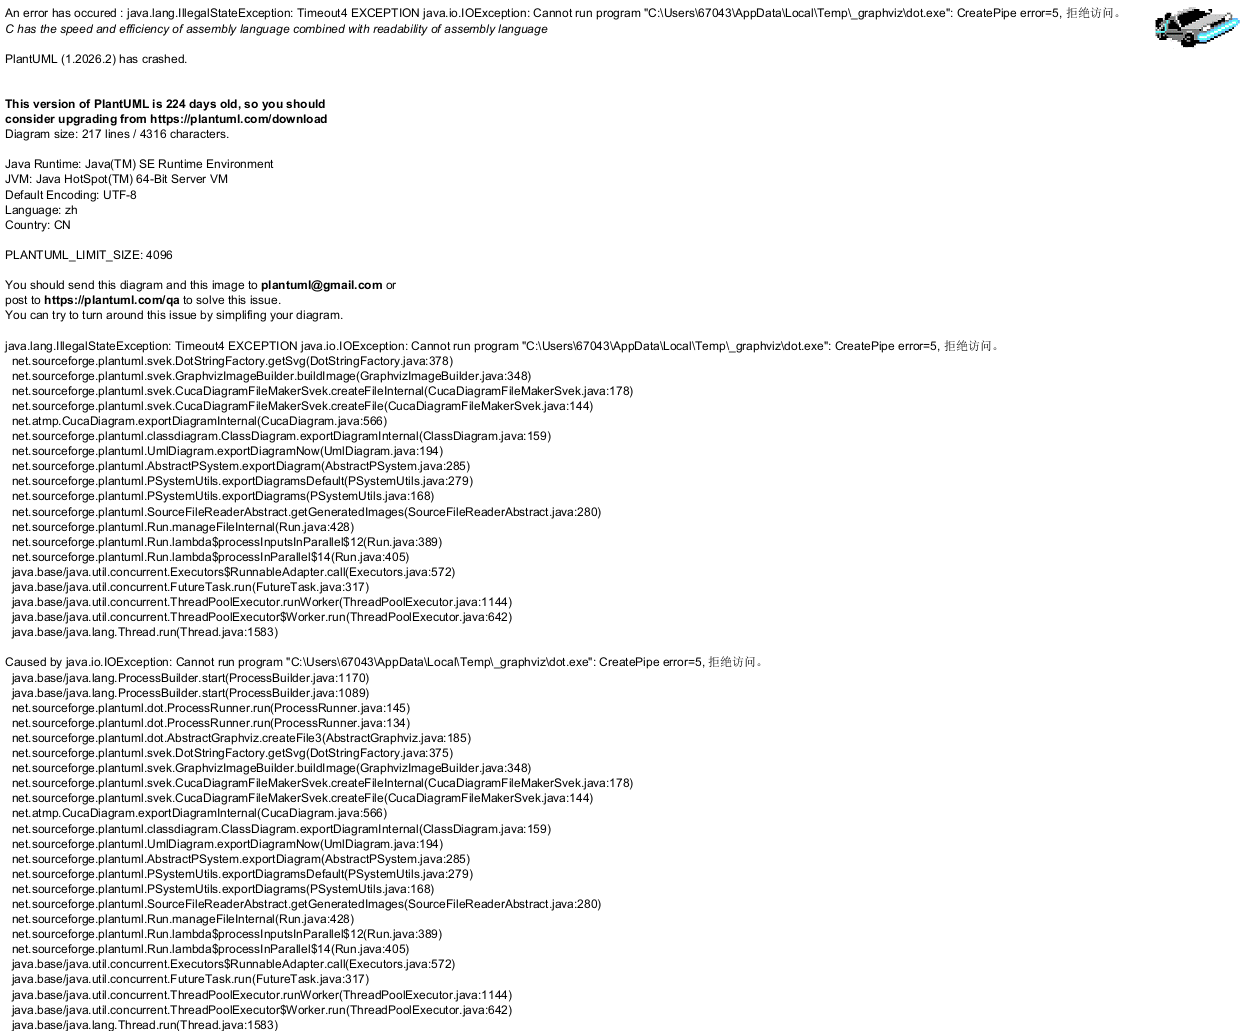

The diagram above was rendered by PlantUML. Its source (embedded in the PNG):
@startuml
!theme plain

' 中文字体配置（Windows）
skinparam defaultFontName Microsoft YaHei,SimHei,SimSun,sans-serif
skinparam classFontName Microsoft YaHei,SimHei,SimSun,sans-serif

title cnn_v11 off-policy 训练脚本 — 类图与依赖关系

' ============ 新增类 ============

class OffPolicyTrainer {
    + _load_samples(sample_dirs: List[str]) : Tuple[List[List[int]], List[List[float]], List[float]]
}

class OffPolicyTrainLoop {
    + __init__(model_spec: str, data_dir: str, batch_size: int, epochs: int, val_split: float, lr: float, weight_decay: float, device: str)
    + run() : OffPolicyTrainResult
}

class OffPolicyTrainResult <<dataclass>> {
    + saved_gen : int
    + saved_spec : str
    + requested_epochs : int
    + total_epochs : int
    + interrupted : bool
    + final_total_loss : float
    + final_val_loss : Optional[float]
    + history : List[Dict[str, float]]
}

' ============ 复用类（仅基类打印微调） ============

class DualHeadTrainer <<abstract>> {
    + train_epochs(sample_dirs, epochs, batch_size, val_split, shuffle, verbose) : List[Dict]
    + _train_step(inputs, pi_targets, z_targets) : Dict[str, float]
    + save_model(output_path: str) : str
    + _plot_loss_curve(history) : str
    + _load_samples(sample_dirs) : tuple
}

class CNNV11Trainer {
    + model_name : str
    + _create_model(fresh: bool) : CNNV11Model
    + _convert_inputs(inputs: List) : Tensor
}

class CNNV11Model {
    + network : CNNV11Network
    + save(path: str) : str
}

class CNNV11Network <<torch.nn.Module>> {
    + forward(x) : (Tensor, Tensor)
}

' ============ 数据存储 ============

class "renjunet_samples/\n(chunk JSON + manifest)" as DataDir <<存储>>
class "mcts_loss_logs/\n(cnn_v11_{ts}.png)" as PlotDir <<存储>>
class "gen{N+1}/\n(pth + torchscript)" as GenDir <<存储>>

' ============ 关系 ============

OffPolicyTrainer --|> CNNV11Trainer : 继承（仅覆盖 _load_samples）
CNNV11Trainer --|> DualHeadTrainer : 继承

OffPolicyTrainLoop --> OffPolicyTrainer : 持有，调用 train_epochs
OffPolicyTrainLoop --> CNNV11Model : 保存 gen{N+1}
OffPolicyTrainLoop ..> OffPolicyTrainResult : 返回

OffPolicyTrainer ..> DataDir : 读取全部样本
DualHeadTrainer ..> PlotDir : _plot_loss_curve 输出
CNNV11Model --> CNNV11Network : 持有 network

' ============ 分组（注释标注，注释中不渲染） ============

@enduml